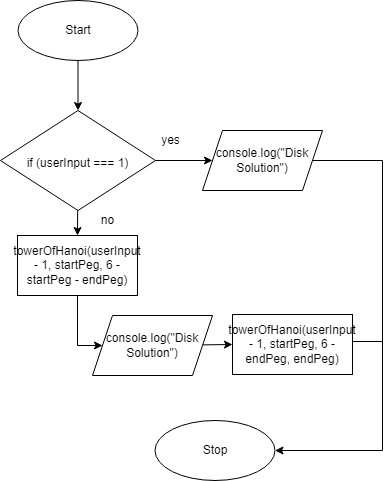

The diagram above was exported from draw.io. Its source (the exported page's mxGraphModel, read from the mxfile embedded in the PNG):
<mxGraphModel dx="1074" dy="749" grid="1" gridSize="10" guides="1" tooltips="1" connect="1" arrows="1" fold="1" page="1" pageScale="1" pageWidth="827" pageHeight="1169" math="0" shadow="0">
  <root>
    <mxCell id="0" />
    <mxCell id="1" parent="0" />
    <mxCell id="603" style="edgeStyle=none;html=1;entryX=0.5;entryY=0;entryDx=0;entryDy=0;" parent="1" source="558" target="571" edge="1">
      <mxGeometry relative="1" as="geometry" />
    </mxCell>
    <mxCell id="558" value="Start" style="ellipse;whiteSpace=wrap;html=1;" parent="1" vertex="1">
      <mxGeometry x="515.5" y="320" width="120" height="60" as="geometry" />
    </mxCell>
    <mxCell id="559" value="Stop" style="ellipse;whiteSpace=wrap;html=1;" parent="1" vertex="1">
      <mxGeometry x="652.5" y="740" width="120" height="60" as="geometry" />
    </mxCell>
    <mxCell id="621" style="edgeStyle=none;html=1;entryX=0;entryY=0.5;entryDx=0;entryDy=0;" parent="1" source="571" target="620" edge="1">
      <mxGeometry relative="1" as="geometry" />
    </mxCell>
    <mxCell id="645" style="edgeStyle=none;rounded=0;html=1;entryX=0.5;entryY=0;entryDx=0;entryDy=0;" edge="1" parent="1" source="571" target="641">
      <mxGeometry relative="1" as="geometry" />
    </mxCell>
    <mxCell id="571" value="&lt;font style=&quot;font-size: 12px&quot;&gt;if (userInput === 1)&lt;/font&gt;" style="rhombus;whiteSpace=wrap;html=1;fontSize=22;" parent="1" vertex="1">
      <mxGeometry x="498" y="430" width="155" height="100" as="geometry" />
    </mxCell>
    <mxCell id="573" value="yes" style="text;html=1;align=center;verticalAlign=middle;resizable=0;points=[];autosize=1;strokeColor=none;fillColor=none;fontSize=12;" parent="1" vertex="1">
      <mxGeometry x="652.5" y="450" width="30" height="20" as="geometry" />
    </mxCell>
    <mxCell id="638" style="edgeStyle=none;html=1;entryX=1;entryY=0.5;entryDx=0;entryDy=0;rounded=0;" parent="1" source="620" target="559" edge="1">
      <mxGeometry relative="1" as="geometry">
        <Array as="points">
          <mxPoint x="880" y="480" />
          <mxPoint x="880" y="770" />
        </Array>
      </mxGeometry>
    </mxCell>
    <mxCell id="620" value="console.log(&quot;Disk Solution&quot;)" style="shape=parallelogram;perimeter=parallelogramPerimeter;whiteSpace=wrap;html=1;fixedSize=1;" parent="1" vertex="1">
      <mxGeometry x="700" y="450" width="120" height="60" as="geometry" />
    </mxCell>
    <mxCell id="647" style="edgeStyle=none;rounded=0;html=1;entryX=0;entryY=0.5;entryDx=0;entryDy=0;" edge="1" parent="1" source="626" target="642">
      <mxGeometry relative="1" as="geometry" />
    </mxCell>
    <mxCell id="626" value="console.log(&quot;Disk Solution&quot;)" style="shape=parallelogram;perimeter=parallelogramPerimeter;whiteSpace=wrap;html=1;fixedSize=1;" parent="1" vertex="1">
      <mxGeometry x="590" y="635" width="120" height="60" as="geometry" />
    </mxCell>
    <mxCell id="646" style="edgeStyle=none;rounded=0;html=1;entryX=0;entryY=0.5;entryDx=0;entryDy=0;" edge="1" parent="1" source="641" target="626">
      <mxGeometry relative="1" as="geometry">
        <Array as="points">
          <mxPoint x="575" y="665" />
        </Array>
      </mxGeometry>
    </mxCell>
    <mxCell id="641" value="towerOfHanoi(userInput - 1, startPeg, 6 - startPeg - endPeg)" style="whiteSpace=wrap;html=1;" vertex="1" parent="1">
      <mxGeometry x="514.99" y="555" width="120" height="60" as="geometry" />
    </mxCell>
    <mxCell id="648" style="edgeStyle=none;rounded=0;html=1;endArrow=none;endFill=0;" edge="1" parent="1">
      <mxGeometry relative="1" as="geometry">
        <mxPoint x="880" y="661" as="targetPoint" />
        <mxPoint x="850" y="661" as="sourcePoint" />
      </mxGeometry>
    </mxCell>
    <mxCell id="642" value="towerOfHanoi(userInput - 1, startPeg, 6 - endPeg, endPeg)" style="whiteSpace=wrap;html=1;" vertex="1" parent="1">
      <mxGeometry x="730" y="634" width="120" height="60" as="geometry" />
    </mxCell>
    <mxCell id="649" value="no" style="text;html=1;align=center;verticalAlign=middle;resizable=0;points=[];autosize=1;strokeColor=none;fillColor=none;" vertex="1" parent="1">
      <mxGeometry x="590" y="530" width="30" height="20" as="geometry" />
    </mxCell>
  </root>
</mxGraphModel>